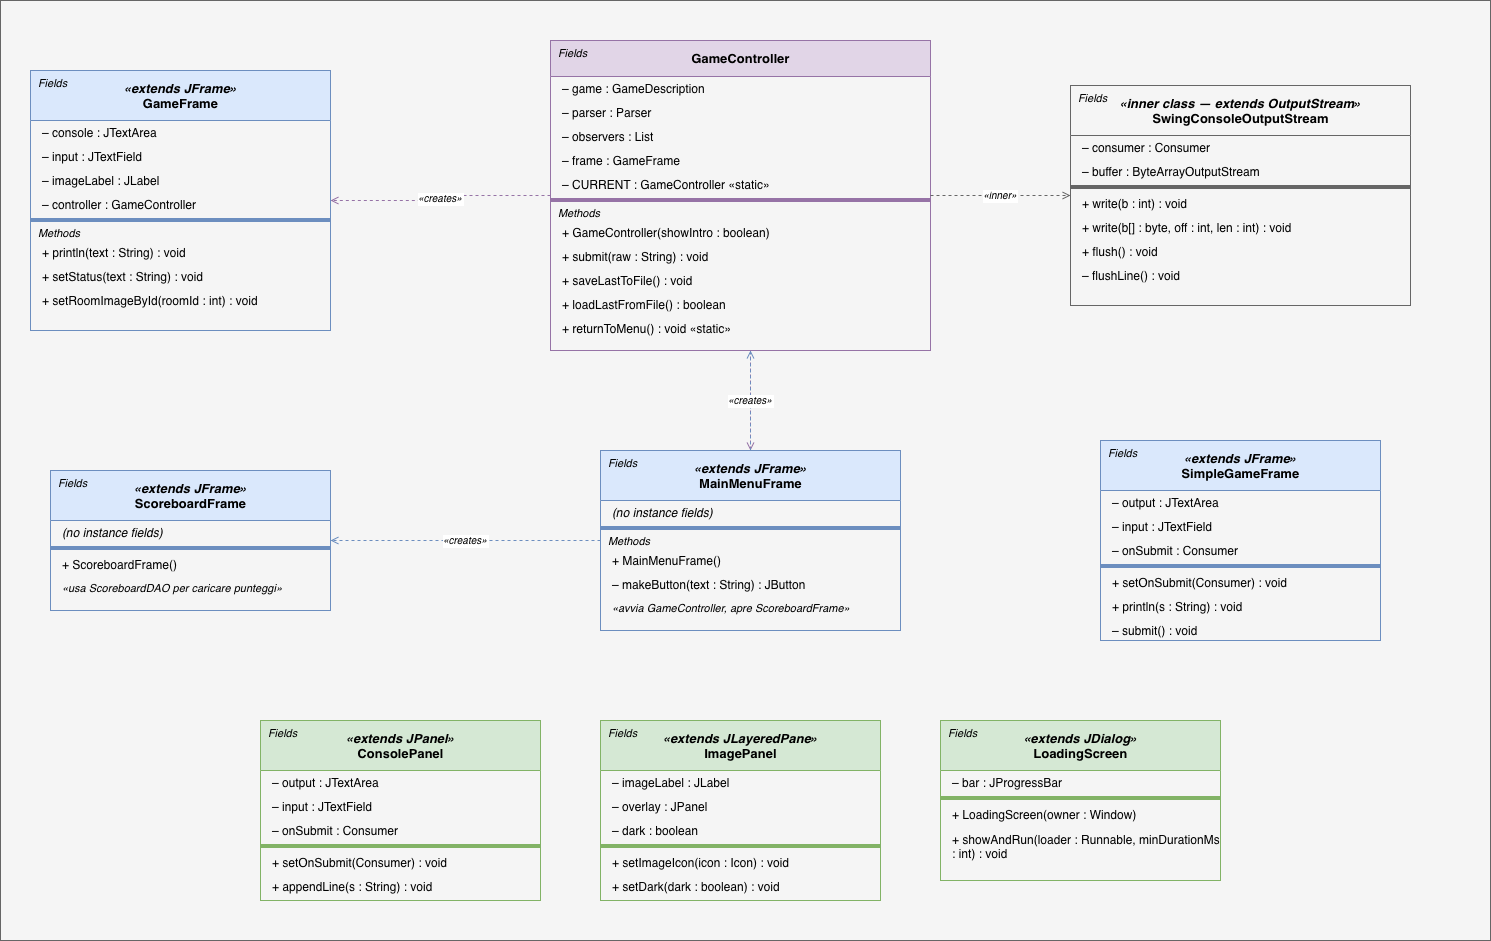

The diagram above was exported from draw.io. Its source (the exported page's mxGraphModel, read from the mxfile embedded in the PNG):
<mxGraphModel dx="1483" dy="925" grid="1" gridSize="10" guides="1" tooltips="1" connect="1" arrows="1" fold="1" page="1" pageScale="1" pageWidth="1654" pageHeight="1169" math="0" shadow="0">
  <root>
    <mxCell id="0" />
    <mxCell id="1" parent="0" />
    <mxCell id="6cm3PK0Ywc0Tq-wUcaYz-2" parent="1" style="rounded=0;whiteSpace=wrap;html=1;fillColor=#f5f5f5;fontColor=#333333;strokeColor=#666666;" value="" vertex="1">
      <mxGeometry height="940" width="1490" x="30" y="30" as="geometry" />
    </mxCell>
    <mxCell id="gc" parent="1" style="swimlane;html=1;startSize=36;fillColor=#e1d5e7;strokeColor=#9673a6;fontStyle=1;fontSize=13;align=center;" value="&lt;b&gt;GameController&lt;/b&gt;" vertex="1">
      <mxGeometry height="310" width="380" x="580" y="70" as="geometry" />
    </mxCell>
    <mxCell id="gc_fl" parent="gc" style="text;html=1;align=left;spacingLeft=6;fontStyle=2;fontSize=11;" value="Fields" vertex="1">
      <mxGeometry height="20" width="380" as="geometry" />
    </mxCell>
    <mxCell id="gc_f1" parent="gc" style="text;html=1;align=left;spacingLeft=10;fontSize=12;verticalAlign=middle;" value="– game : GameDescription" vertex="1">
      <mxGeometry height="24" width="380" y="36" as="geometry" />
    </mxCell>
    <mxCell id="gc_f2" parent="gc" style="text;html=1;align=left;spacingLeft=10;fontSize=12;verticalAlign=middle;" value="– parser : Parser" vertex="1">
      <mxGeometry height="24" width="380" y="60" as="geometry" />
    </mxCell>
    <mxCell id="gc_f3" parent="gc" style="text;html=1;align=left;spacingLeft=10;fontSize=12;verticalAlign=middle;" value="– observers : List&lt;GameObserver&gt;" vertex="1">
      <mxGeometry height="24" width="380" y="84" as="geometry" />
    </mxCell>
    <mxCell id="gc_f4" parent="gc" style="text;html=1;align=left;spacingLeft=10;fontSize=12;verticalAlign=middle;" value="– frame : GameFrame" vertex="1">
      <mxGeometry height="24" width="380" y="108" as="geometry" />
    </mxCell>
    <mxCell id="gc_f5" parent="gc" style="text;html=1;align=left;spacingLeft=10;fontSize=12;verticalAlign=middle;" value="– CURRENT : GameController  «static»" vertex="1">
      <mxGeometry height="24" width="380" y="132" as="geometry" />
    </mxCell>
    <mxCell id="gc_sep" parent="gc" style="line;strokeColor=#9673a6;fillColor=none;" value="" vertex="1">
      <mxGeometry height="8" width="380" y="156" as="geometry" />
    </mxCell>
    <mxCell id="gc_ml" parent="gc" style="text;html=1;align=left;spacingLeft=6;fontStyle=2;fontSize=11;" value="Methods" vertex="1">
      <mxGeometry height="20" width="380" y="160" as="geometry" />
    </mxCell>
    <mxCell id="gc_m1" parent="gc" style="text;html=1;align=left;spacingLeft=10;fontSize=12;verticalAlign=middle;" value="+ GameController(showIntro : boolean)" vertex="1">
      <mxGeometry height="24" width="380" y="180" as="geometry" />
    </mxCell>
    <mxCell id="gc_m2" parent="gc" style="text;html=1;align=left;spacingLeft=10;fontSize=12;verticalAlign=middle;" value="+ submit(raw : String) : void" vertex="1">
      <mxGeometry height="24" width="380" y="204" as="geometry" />
    </mxCell>
    <mxCell id="gc_m3" parent="gc" style="text;html=1;align=left;spacingLeft=10;fontSize=12;verticalAlign=middle;" value="+ saveLastToFile() : void" vertex="1">
      <mxGeometry height="24" width="380" y="228" as="geometry" />
    </mxCell>
    <mxCell id="gc_m4" parent="gc" style="text;html=1;align=left;spacingLeft=10;fontSize=12;verticalAlign=middle;" value="+ loadLastFromFile() : boolean" vertex="1">
      <mxGeometry height="24" width="380" y="252" as="geometry" />
    </mxCell>
    <mxCell id="gc_m5" parent="gc" style="text;html=1;align=left;spacingLeft=10;fontSize=12;verticalAlign=middle;" value="+ returnToMenu() : void  «static»" vertex="1">
      <mxGeometry height="24" width="380" y="276" as="geometry" />
    </mxCell>
    <mxCell id="gf" parent="1" style="swimlane;html=1;startSize=50;fillColor=#dae8fc;strokeColor=#6c8ebf;fontStyle=1;fontSize=13;align=center;" value="&lt;i&gt;«extends JFrame»&lt;/i&gt;&lt;br/&gt;&lt;b&gt;GameFrame&lt;/b&gt;" vertex="1">
      <mxGeometry height="260" width="300" x="60" y="100" as="geometry" />
    </mxCell>
    <mxCell id="gf_fl" parent="gf" style="text;html=1;align=left;spacingLeft=6;fontStyle=2;fontSize=11;" value="Fields" vertex="1">
      <mxGeometry height="20" width="300" as="geometry" />
    </mxCell>
    <mxCell id="gf_f1" parent="gf" style="text;html=1;align=left;spacingLeft=10;fontSize=12;verticalAlign=middle;" value="– console : JTextArea" vertex="1">
      <mxGeometry height="24" width="300" y="50" as="geometry" />
    </mxCell>
    <mxCell id="gf_f2" parent="gf" style="text;html=1;align=left;spacingLeft=10;fontSize=12;verticalAlign=middle;" value="– input : JTextField" vertex="1">
      <mxGeometry height="24" width="300" y="74" as="geometry" />
    </mxCell>
    <mxCell id="gf_f3" parent="gf" style="text;html=1;align=left;spacingLeft=10;fontSize=12;verticalAlign=middle;" value="– imageLabel : JLabel" vertex="1">
      <mxGeometry height="24" width="300" y="98" as="geometry" />
    </mxCell>
    <mxCell id="gf_f4" parent="gf" style="text;html=1;align=left;spacingLeft=10;fontSize=12;verticalAlign=middle;" value="– controller : GameController" vertex="1">
      <mxGeometry height="24" width="300" y="122" as="geometry" />
    </mxCell>
    <mxCell id="gf_sep" parent="gf" style="line;strokeColor=#6c8ebf;fillColor=none;" value="" vertex="1">
      <mxGeometry height="8" width="300" y="146" as="geometry" />
    </mxCell>
    <mxCell id="gf_ml" parent="gf" style="text;html=1;align=left;spacingLeft=6;fontStyle=2;fontSize=11;" value="Methods" vertex="1">
      <mxGeometry height="20" width="300" y="150" as="geometry" />
    </mxCell>
    <mxCell id="gf_m1" parent="gf" style="text;html=1;align=left;spacingLeft=10;fontSize=12;verticalAlign=middle;" value="+ println(text : String) : void" vertex="1">
      <mxGeometry height="24" width="300" y="170" as="geometry" />
    </mxCell>
    <mxCell id="gf_m2" parent="gf" style="text;html=1;align=left;spacingLeft=10;fontSize=12;verticalAlign=middle;" value="+ setStatus(text : String) : void" vertex="1">
      <mxGeometry height="24" width="300" y="194" as="geometry" />
    </mxCell>
    <mxCell id="gf_m3" parent="gf" style="text;html=1;align=left;spacingLeft=10;fontSize=12;verticalAlign=middle;" value="+ setRoomImageById(roomId : int) : void" vertex="1">
      <mxGeometry height="24" width="300" y="218" as="geometry" />
    </mxCell>
    <mxCell id="mmf" parent="1" style="swimlane;html=1;startSize=50;fillColor=#dae8fc;strokeColor=#6c8ebf;fontStyle=1;fontSize=13;align=center;" value="&lt;i&gt;«extends JFrame»&lt;/i&gt;&lt;br/&gt;&lt;b&gt;MainMenuFrame&lt;/b&gt;" vertex="1">
      <mxGeometry height="180" width="300" x="630" y="480" as="geometry" />
    </mxCell>
    <mxCell id="mmf_fl" parent="mmf" style="text;html=1;align=left;spacingLeft=6;fontStyle=2;fontSize=11;" value="Fields" vertex="1">
      <mxGeometry height="20" width="300" as="geometry" />
    </mxCell>
    <mxCell id="mmf_f1" parent="mmf" style="text;html=1;align=left;spacingLeft=10;fontSize=12;verticalAlign=middle;fontStyle=2;" value="(no instance fields)" vertex="1">
      <mxGeometry height="24" width="300" y="50" as="geometry" />
    </mxCell>
    <mxCell id="mmf_sep" parent="mmf" style="line;strokeColor=#6c8ebf;fillColor=none;" value="" vertex="1">
      <mxGeometry height="8" width="300" y="74" as="geometry" />
    </mxCell>
    <mxCell id="mmf_ml" parent="mmf" style="text;html=1;align=left;spacingLeft=6;fontStyle=2;fontSize=11;" value="Methods" vertex="1">
      <mxGeometry height="20" width="300" y="78" as="geometry" />
    </mxCell>
    <mxCell id="mmf_m1" parent="mmf" style="text;html=1;align=left;spacingLeft=10;fontSize=12;verticalAlign=middle;" value="+ MainMenuFrame()" vertex="1">
      <mxGeometry height="24" width="300" y="98" as="geometry" />
    </mxCell>
    <mxCell id="mmf_m2" parent="mmf" style="text;html=1;align=left;spacingLeft=10;fontSize=12;verticalAlign=middle;" value="– makeButton(text : String) : JButton" vertex="1">
      <mxGeometry height="24" width="300" y="122" as="geometry" />
    </mxCell>
    <mxCell id="mmf_m3" parent="mmf" style="text;html=1;align=left;spacingLeft=10;fontSize=11;verticalAlign=middle;fontStyle=2;" value="  «avvia GameController, apre ScoreboardFrame»" vertex="1">
      <mxGeometry height="24" width="300" y="146" as="geometry" />
    </mxCell>
    <mxCell id="sbf" parent="1" style="swimlane;html=1;startSize=50;fillColor=#dae8fc;strokeColor=#6c8ebf;fontStyle=1;fontSize=13;align=center;" value="&lt;i&gt;«extends JFrame»&lt;/i&gt;&lt;br/&gt;&lt;b&gt;ScoreboardFrame&lt;/b&gt;" vertex="1">
      <mxGeometry height="140" width="280" x="80" y="500" as="geometry" />
    </mxCell>
    <mxCell id="sbf_fl" parent="sbf" style="text;html=1;align=left;spacingLeft=6;fontStyle=2;fontSize=11;" value="Fields" vertex="1">
      <mxGeometry height="20" width="280" as="geometry" />
    </mxCell>
    <mxCell id="sbf_f1" parent="sbf" style="text;html=1;align=left;spacingLeft=10;fontSize=12;verticalAlign=middle;fontStyle=2;" value="(no instance fields)" vertex="1">
      <mxGeometry height="24" width="280" y="50" as="geometry" />
    </mxCell>
    <mxCell id="sbf_sep" parent="sbf" style="line;strokeColor=#6c8ebf;fillColor=none;" value="" vertex="1">
      <mxGeometry height="8" width="280" y="74" as="geometry" />
    </mxCell>
    <mxCell id="sbf_m1" parent="sbf" style="text;html=1;align=left;spacingLeft=10;fontSize=12;verticalAlign=middle;" value="+ ScoreboardFrame()" vertex="1">
      <mxGeometry height="24" width="280" y="82" as="geometry" />
    </mxCell>
    <mxCell id="sbf_m2" parent="sbf" style="text;html=1;align=left;spacingLeft=10;fontSize=11;verticalAlign=middle;fontStyle=2;" value="  «usa ScoreboardDAO per caricare punteggi»" vertex="1">
      <mxGeometry height="24" width="280" y="106" as="geometry" />
    </mxCell>
    <mxCell id="sgf" parent="1" style="swimlane;html=1;startSize=50;fillColor=#dae8fc;strokeColor=#6c8ebf;fontStyle=1;fontSize=13;align=center;" value="&lt;i&gt;«extends JFrame»&lt;/i&gt;&lt;br/&gt;&lt;b&gt;SimpleGameFrame&lt;/b&gt;" vertex="1">
      <mxGeometry height="200" width="280" x="1130" y="470" as="geometry" />
    </mxCell>
    <mxCell id="sgf_fl" parent="sgf" style="text;html=1;align=left;spacingLeft=6;fontStyle=2;fontSize=11;" value="Fields" vertex="1">
      <mxGeometry height="20" width="280" as="geometry" />
    </mxCell>
    <mxCell id="sgf_f1" parent="sgf" style="text;html=1;align=left;spacingLeft=10;fontSize=12;verticalAlign=middle;" value="– output : JTextArea" vertex="1">
      <mxGeometry height="24" width="280" y="50" as="geometry" />
    </mxCell>
    <mxCell id="sgf_f2" parent="sgf" style="text;html=1;align=left;spacingLeft=10;fontSize=12;verticalAlign=middle;" value="– input : JTextField" vertex="1">
      <mxGeometry height="24" width="280" y="74" as="geometry" />
    </mxCell>
    <mxCell id="sgf_f3" parent="sgf" style="text;html=1;align=left;spacingLeft=10;fontSize=12;verticalAlign=middle;" value="– onSubmit : Consumer&lt;String&gt;" vertex="1">
      <mxGeometry height="24" width="280" y="98" as="geometry" />
    </mxCell>
    <mxCell id="sgf_sep" parent="sgf" style="line;strokeColor=#6c8ebf;fillColor=none;" value="" vertex="1">
      <mxGeometry height="8" width="280" y="122" as="geometry" />
    </mxCell>
    <mxCell id="sgf_m1" parent="sgf" style="text;html=1;align=left;spacingLeft=10;fontSize=12;verticalAlign=middle;" value="+ setOnSubmit(Consumer&lt;String&gt;) : void" vertex="1">
      <mxGeometry height="24" width="280" y="130" as="geometry" />
    </mxCell>
    <mxCell id="sgf_m2" parent="sgf" style="text;html=1;align=left;spacingLeft=10;fontSize=12;verticalAlign=middle;" value="+ println(s : String) : void" vertex="1">
      <mxGeometry height="24" width="280" y="154" as="geometry" />
    </mxCell>
    <mxCell id="sgf_m3" parent="sgf" style="text;html=1;align=left;spacingLeft=10;fontSize=12;verticalAlign=middle;" value="– submit() : void" vertex="1">
      <mxGeometry height="24" width="280" y="178" as="geometry" />
    </mxCell>
    <mxCell id="cp" parent="1" style="swimlane;html=1;startSize=50;fillColor=#d5e8d4;strokeColor=#82b366;fontStyle=1;fontSize=13;align=center;" value="&lt;i&gt;«extends JPanel»&lt;/i&gt;&lt;br/&gt;&lt;b&gt;ConsolePanel&lt;/b&gt;" vertex="1">
      <mxGeometry height="180" width="280" x="290" y="750" as="geometry" />
    </mxCell>
    <mxCell id="cp_fl" parent="cp" style="text;html=1;align=left;spacingLeft=6;fontStyle=2;fontSize=11;" value="Fields" vertex="1">
      <mxGeometry height="20" width="280" as="geometry" />
    </mxCell>
    <mxCell id="cp_f1" parent="cp" style="text;html=1;align=left;spacingLeft=10;fontSize=12;verticalAlign=middle;" value="– output : JTextArea" vertex="1">
      <mxGeometry height="24" width="280" y="50" as="geometry" />
    </mxCell>
    <mxCell id="cp_f2" parent="cp" style="text;html=1;align=left;spacingLeft=10;fontSize=12;verticalAlign=middle;" value="– input : JTextField" vertex="1">
      <mxGeometry height="24" width="280" y="74" as="geometry" />
    </mxCell>
    <mxCell id="cp_f3" parent="cp" style="text;html=1;align=left;spacingLeft=10;fontSize=12;verticalAlign=middle;" value="– onSubmit : Consumer&lt;String&gt;" vertex="1">
      <mxGeometry height="24" width="280" y="98" as="geometry" />
    </mxCell>
    <mxCell id="cp_sep" parent="cp" style="line;strokeColor=#82b366;fillColor=none;" value="" vertex="1">
      <mxGeometry height="8" width="280" y="122" as="geometry" />
    </mxCell>
    <mxCell id="cp_m1" parent="cp" style="text;html=1;align=left;spacingLeft=10;fontSize=12;verticalAlign=middle;" value="+ setOnSubmit(Consumer&lt;String&gt;) : void" vertex="1">
      <mxGeometry height="24" width="280" y="130" as="geometry" />
    </mxCell>
    <mxCell id="cp_m2" parent="cp" style="text;html=1;align=left;spacingLeft=10;fontSize=12;verticalAlign=middle;" value="+ appendLine(s : String) : void" vertex="1">
      <mxGeometry height="24" width="280" y="154" as="geometry" />
    </mxCell>
    <mxCell id="ip" parent="1" style="swimlane;html=1;startSize=50;fillColor=#d5e8d4;strokeColor=#82b366;fontStyle=1;fontSize=13;align=center;" value="&lt;i&gt;«extends JLayeredPane»&lt;/i&gt;&lt;br/&gt;&lt;b&gt;ImagePanel&lt;/b&gt;" vertex="1">
      <mxGeometry height="180" width="280" x="630" y="750" as="geometry" />
    </mxCell>
    <mxCell id="ip_fl" parent="ip" style="text;html=1;align=left;spacingLeft=6;fontStyle=2;fontSize=11;" value="Fields" vertex="1">
      <mxGeometry height="20" width="280" as="geometry" />
    </mxCell>
    <mxCell id="ip_f1" parent="ip" style="text;html=1;align=left;spacingLeft=10;fontSize=12;verticalAlign=middle;" value="– imageLabel : JLabel" vertex="1">
      <mxGeometry height="24" width="280" y="50" as="geometry" />
    </mxCell>
    <mxCell id="ip_f2" parent="ip" style="text;html=1;align=left;spacingLeft=10;fontSize=12;verticalAlign=middle;" value="– overlay : JPanel" vertex="1">
      <mxGeometry height="24" width="280" y="74" as="geometry" />
    </mxCell>
    <mxCell id="ip_f3" parent="ip" style="text;html=1;align=left;spacingLeft=10;fontSize=12;verticalAlign=middle;" value="– dark : boolean" vertex="1">
      <mxGeometry height="24" width="280" y="98" as="geometry" />
    </mxCell>
    <mxCell id="ip_sep" parent="ip" style="line;strokeColor=#82b366;fillColor=none;" value="" vertex="1">
      <mxGeometry height="8" width="280" y="122" as="geometry" />
    </mxCell>
    <mxCell id="ip_m1" parent="ip" style="text;html=1;align=left;spacingLeft=10;fontSize=12;verticalAlign=middle;" value="+ setImageIcon(icon : Icon) : void" vertex="1">
      <mxGeometry height="24" width="280" y="130" as="geometry" />
    </mxCell>
    <mxCell id="ip_m2" parent="ip" style="text;html=1;align=left;spacingLeft=10;fontSize=12;verticalAlign=middle;" value="+ setDark(dark : boolean) : void" vertex="1">
      <mxGeometry height="24" width="280" y="154" as="geometry" />
    </mxCell>
    <mxCell id="ls" parent="1" style="swimlane;html=1;startSize=50;fillColor=#d5e8d4;strokeColor=#82b366;fontStyle=1;fontSize=13;align=center;" value="&lt;i&gt;«extends JDialog»&lt;/i&gt;&lt;br/&gt;&lt;b&gt;LoadingScreen&lt;/b&gt;" vertex="1">
      <mxGeometry height="160" width="280" x="970" y="750" as="geometry" />
    </mxCell>
    <mxCell id="ls_fl" parent="ls" style="text;html=1;align=left;spacingLeft=6;fontStyle=2;fontSize=11;" value="Fields" vertex="1">
      <mxGeometry height="20" width="280" as="geometry" />
    </mxCell>
    <mxCell id="ls_f1" parent="ls" style="text;html=1;align=left;spacingLeft=10;fontSize=12;verticalAlign=middle;" value="– bar : JProgressBar" vertex="1">
      <mxGeometry height="24" width="280" y="50" as="geometry" />
    </mxCell>
    <mxCell id="ls_sep" parent="ls" style="line;strokeColor=#82b366;fillColor=none;" value="" vertex="1">
      <mxGeometry height="8" width="280" y="74" as="geometry" />
    </mxCell>
    <mxCell id="ls_m1" parent="ls" style="text;html=1;align=left;spacingLeft=10;fontSize=12;verticalAlign=middle;" value="+ LoadingScreen(owner : Window)" vertex="1">
      <mxGeometry height="24" width="280" y="82" as="geometry" />
    </mxCell>
    <mxCell id="ls_m2" parent="ls" style="text;html=1;align=left;spacingLeft=10;fontSize=12;verticalAlign=middle;whiteSpace=wrap;" value="+ showAndRun(loader : Runnable, minDurationMs : int) : void" vertex="1">
      <mxGeometry height="40" width="280" y="106" as="geometry" />
    </mxCell>
    <mxCell id="sco" parent="1" style="swimlane;html=1;startSize=50;fillColor=#f5f5f5;strokeColor=#666666;fontStyle=1;fontSize=13;align=center;" value="&lt;i&gt;«inner class — extends OutputStream»&lt;/i&gt;&lt;br/&gt;&lt;b&gt;SwingConsoleOutputStream&lt;/b&gt;" vertex="1">
      <mxGeometry height="220" width="340" x="1100" y="115" as="geometry" />
    </mxCell>
    <mxCell id="sco_fl" parent="sco" style="text;html=1;align=left;spacingLeft=6;fontStyle=2;fontSize=11;" value="Fields" vertex="1">
      <mxGeometry height="20" width="340" as="geometry" />
    </mxCell>
    <mxCell id="sco_f1" parent="sco" style="text;html=1;align=left;spacingLeft=10;fontSize=12;verticalAlign=middle;" value="– consumer : Consumer&lt;String&gt;" vertex="1">
      <mxGeometry height="24" width="340" y="50" as="geometry" />
    </mxCell>
    <mxCell id="sco_f2" parent="sco" style="text;html=1;align=left;spacingLeft=10;fontSize=12;verticalAlign=middle;" value="– buffer : ByteArrayOutputStream" vertex="1">
      <mxGeometry height="24" width="340" y="74" as="geometry" />
    </mxCell>
    <mxCell id="sco_sep" parent="sco" style="line;strokeColor=#666666;fillColor=none;" value="" vertex="1">
      <mxGeometry height="8" width="340" y="98" as="geometry" />
    </mxCell>
    <mxCell id="sco_m1" parent="sco" style="text;html=1;align=left;spacingLeft=10;fontSize=12;verticalAlign=middle;" value="+ write(b : int) : void" vertex="1">
      <mxGeometry height="24" width="340" y="106" as="geometry" />
    </mxCell>
    <mxCell id="sco_m2" parent="sco" style="text;html=1;align=left;spacingLeft=10;fontSize=12;verticalAlign=middle;" value="+ write(b[] : byte, off : int, len : int) : void" vertex="1">
      <mxGeometry height="24" width="340" y="130" as="geometry" />
    </mxCell>
    <mxCell id="sco_m3" parent="sco" style="text;html=1;align=left;spacingLeft=10;fontSize=12;verticalAlign=middle;" value="+ flush() : void" vertex="1">
      <mxGeometry height="24" width="340" y="154" as="geometry" />
    </mxCell>
    <mxCell id="sco_m4" parent="sco" style="text;html=1;align=left;spacingLeft=10;fontSize=12;verticalAlign=middle;" value="– flushLine() : void" vertex="1">
      <mxGeometry height="24" width="340" y="178" as="geometry" />
    </mxCell>
    <mxCell id="d_gc_gf" edge="1" parent="1" source="gc" style="edgeStyle=elbowEdgeStyle;elbow=orthogonal;dashed=1;endArrow=open;endFill=0;strokeColor=#9673a6;fontStyle=2;fontSize=10;" target="gf" value="«creates»">
      <mxGeometry relative="1" as="geometry" />
    </mxCell>
    <mxCell id="d_gc_mmf" edge="1" parent="1" source="gc" style="edgeStyle=elbowEdgeStyle;elbow=orthogonal;dashed=1;endArrow=open;endFill=0;strokeColor=#9673a6;fontStyle=2;fontSize=10;" target="mmf" value="«creates»">
      <mxGeometry relative="1" as="geometry" />
    </mxCell>
    <mxCell id="d_gc_sco" edge="1" parent="1" source="gc" style="edgeStyle=elbowEdgeStyle;elbow=orthogonal;dashed=1;endArrow=open;endFill=0;strokeColor=#666666;fontStyle=2;fontSize=10;" target="sco" value="«inner»">
      <mxGeometry relative="1" as="geometry" />
    </mxCell>
    <mxCell id="d_mmf_sbf" edge="1" parent="1" source="mmf" style="edgeStyle=elbowEdgeStyle;elbow=orthogonal;dashed=1;endArrow=open;endFill=0;strokeColor=#6c8ebf;fontStyle=2;fontSize=10;" target="sbf" value="«creates»">
      <mxGeometry relative="1" as="geometry" />
    </mxCell>
    <mxCell id="d_mmf_gc" edge="1" parent="1" source="mmf" style="edgeStyle=elbowEdgeStyle;elbow=orthogonal;dashed=1;endArrow=open;endFill=0;strokeColor=#6c8ebf;fontStyle=2;fontSize=10;" target="gc" value="«creates»">
      <mxGeometry relative="1" as="geometry" />
    </mxCell>
  </root>
</mxGraphModel>